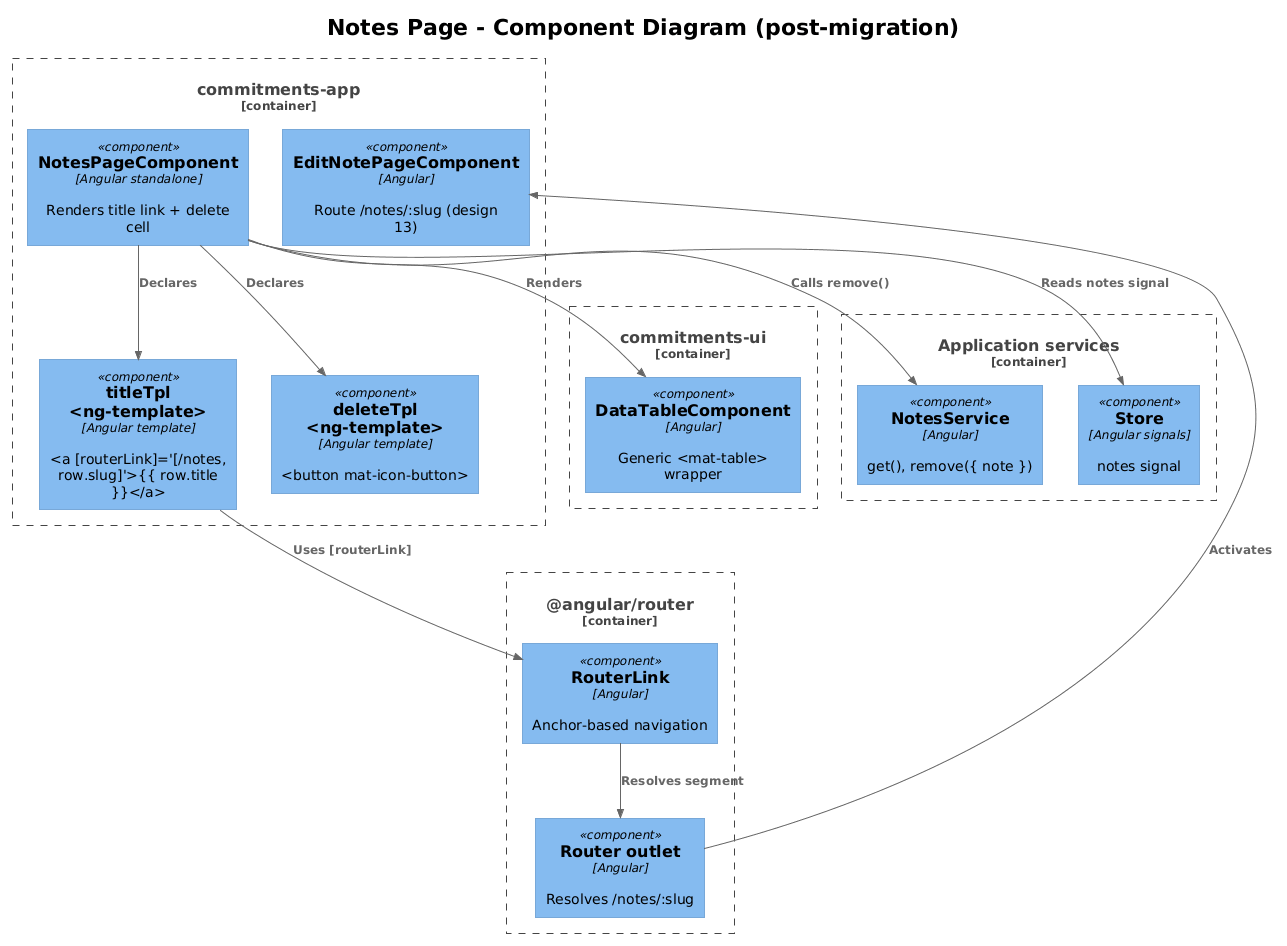

The diagram above was rendered by PlantUML. Its source (embedded in the PNG):
@startuml
!theme plain
!include <C4/C4_Component>

title Notes Page - Component Diagram (post-migration)

Container_Boundary(app, "commitments-app") {
    Component(page, "NotesPageComponent", "Angular standalone", "Renders title link + delete cell")
    Component(tt, "titleTpl <ng-template>", "Angular template", "<a [routerLink]='[/notes, row.slug]'>{{ row.title }}</a>")
    Component(dt2, "deleteTpl <ng-template>", "Angular template", "<button mat-icon-button>")
    Component(edit, "EditNotePageComponent", "Angular", "Route /notes/:slug (design 13)")
}

Container_Boundary(ui, "commitments-ui") {
    Component(dt, "DataTableComponent", "Angular", "Generic <mat-table> wrapper")
}

Container_Boundary(svc, "Application services") {
    Component(ns, "NotesService", "Angular", "get(), remove({ note })")
    Component(store, "Store", "Angular signals", "notes signal")
}

Container_Boundary(router, "@angular/router") {
    Component(rl, "RouterLink", "Angular", "Anchor-based navigation")
    Component(r, "Router outlet", "Angular", "Resolves /notes/:slug")
}

Rel(page, dt, "Renders")
Rel(page, tt, "Declares")
Rel(page, dt2, "Declares")
Rel(tt, rl, "Uses [routerLink]")
Rel(rl, r, "Resolves segment")
Rel(r, edit, "Activates")
Rel(page, ns, "Calls remove()")
Rel(page, store, "Reads notes signal")
@enduml